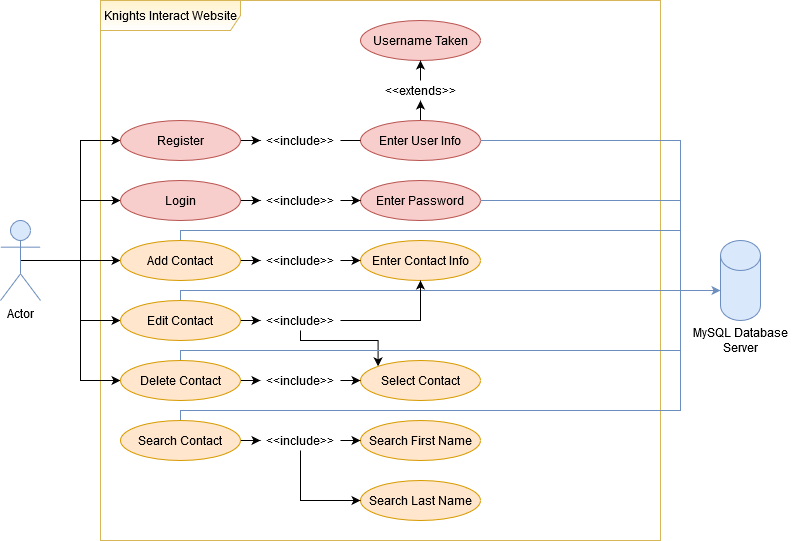

The diagram above was exported from draw.io. Its source (the exported page's mxGraphModel, read from the mxfile embedded in the PNG):
<mxGraphModel dx="1038" dy="575" grid="1" gridSize="10" guides="1" tooltips="1" connect="1" arrows="1" fold="1" page="1" pageScale="1" pageWidth="850" pageHeight="1100" math="0" shadow="0">
  <root>
    <mxCell id="0" />
    <mxCell id="1" parent="0" />
    <mxCell id="hlEXV7TPH6dL74-zXLTh-3" value="Knights Interact Website" style="shape=umlFrame;whiteSpace=wrap;html=1;width=140;height=30;fillColor=#fff2cc;strokeColor=#d6b656;gradientColor=#ffffff;shadow=0;" vertex="1" parent="1">
      <mxGeometry x="140" y="40" width="560" height="540" as="geometry" />
    </mxCell>
    <mxCell id="oQQAV7WlmfNfY7A_2i-B-12" style="edgeStyle=orthogonalEdgeStyle;rounded=0;orthogonalLoop=1;jettySize=auto;html=1;exitX=0.5;exitY=0.5;exitDx=0;exitDy=0;exitPerimeter=0;" parent="1" source="oQQAV7WlmfNfY7A_2i-B-1" target="oQQAV7WlmfNfY7A_2i-B-11" edge="1">
      <mxGeometry relative="1" as="geometry">
        <Array as="points">
          <mxPoint x="120" y="300" />
          <mxPoint x="120" y="180" />
        </Array>
      </mxGeometry>
    </mxCell>
    <mxCell id="oQQAV7WlmfNfY7A_2i-B-13" style="edgeStyle=orthogonalEdgeStyle;rounded=0;orthogonalLoop=1;jettySize=auto;html=1;exitX=0.5;exitY=0.5;exitDx=0;exitDy=0;exitPerimeter=0;" parent="1" source="oQQAV7WlmfNfY7A_2i-B-1" target="oQQAV7WlmfNfY7A_2i-B-10" edge="1">
      <mxGeometry relative="1" as="geometry">
        <Array as="points">
          <mxPoint x="120" y="300" />
          <mxPoint x="120" y="240" />
        </Array>
      </mxGeometry>
    </mxCell>
    <mxCell id="oQQAV7WlmfNfY7A_2i-B-37" style="edgeStyle=orthogonalEdgeStyle;rounded=0;orthogonalLoop=1;jettySize=auto;html=1;exitX=0.5;exitY=0.5;exitDx=0;exitDy=0;exitPerimeter=0;entryX=0;entryY=0.5;entryDx=0;entryDy=0;" parent="1" source="oQQAV7WlmfNfY7A_2i-B-1" target="oQQAV7WlmfNfY7A_2i-B-36" edge="1">
      <mxGeometry relative="1" as="geometry" />
    </mxCell>
    <mxCell id="oQQAV7WlmfNfY7A_2i-B-48" style="edgeStyle=orthogonalEdgeStyle;rounded=0;orthogonalLoop=1;jettySize=auto;html=1;exitX=0.5;exitY=0.5;exitDx=0;exitDy=0;exitPerimeter=0;entryX=0;entryY=0.5;entryDx=0;entryDy=0;" parent="1" source="oQQAV7WlmfNfY7A_2i-B-1" target="oQQAV7WlmfNfY7A_2i-B-44" edge="1">
      <mxGeometry relative="1" as="geometry" />
    </mxCell>
    <mxCell id="oQQAV7WlmfNfY7A_2i-B-50" style="edgeStyle=orthogonalEdgeStyle;rounded=0;orthogonalLoop=1;jettySize=auto;html=1;exitX=0.5;exitY=0.5;exitDx=0;exitDy=0;exitPerimeter=0;entryX=0;entryY=0.5;entryDx=0;entryDy=0;" parent="1" source="oQQAV7WlmfNfY7A_2i-B-1" target="oQQAV7WlmfNfY7A_2i-B-49" edge="1">
      <mxGeometry relative="1" as="geometry" />
    </mxCell>
    <mxCell id="oQQAV7WlmfNfY7A_2i-B-1" value="Actor" style="shape=umlActor;verticalLabelPosition=bottom;verticalAlign=top;html=1;outlineConnect=0;fillColor=#dae8fc;strokeColor=#6c8ebf;" parent="1" vertex="1">
      <mxGeometry x="40" y="260" width="40" height="80" as="geometry" />
    </mxCell>
    <mxCell id="oQQAV7WlmfNfY7A_2i-B-5" value="" style="shape=cylinder2;whiteSpace=wrap;html=1;boundedLbl=1;backgroundOutline=1;size=15;fillColor=#dae8fc;strokeColor=#6c8ebf;" parent="1" vertex="1">
      <mxGeometry x="760" y="280" width="40" height="80" as="geometry" />
    </mxCell>
    <mxCell id="oQQAV7WlmfNfY7A_2i-B-6" value="MySQL Database Server" style="text;html=1;strokeColor=none;fillColor=none;align=center;verticalAlign=middle;whiteSpace=wrap;rounded=0;" parent="1" vertex="1">
      <mxGeometry x="720" y="360" width="120" height="40" as="geometry" />
    </mxCell>
    <mxCell id="oQQAV7WlmfNfY7A_2i-B-33" style="edgeStyle=orthogonalEdgeStyle;rounded=0;orthogonalLoop=1;jettySize=auto;html=1;exitX=1;exitY=0.5;exitDx=0;exitDy=0;" parent="1" source="oQQAV7WlmfNfY7A_2i-B-10" target="oQQAV7WlmfNfY7A_2i-B-32" edge="1">
      <mxGeometry relative="1" as="geometry" />
    </mxCell>
    <mxCell id="oQQAV7WlmfNfY7A_2i-B-10" value="Login" style="ellipse;whiteSpace=wrap;html=1;fillColor=#f8cecc;strokeColor=#b85450;" parent="1" vertex="1">
      <mxGeometry x="160" y="220" width="120" height="40" as="geometry" />
    </mxCell>
    <mxCell id="oQQAV7WlmfNfY7A_2i-B-29" style="edgeStyle=orthogonalEdgeStyle;rounded=0;orthogonalLoop=1;jettySize=auto;html=1;exitX=1;exitY=0.5;exitDx=0;exitDy=0;" parent="1" source="oQQAV7WlmfNfY7A_2i-B-11" target="oQQAV7WlmfNfY7A_2i-B-28" edge="1">
      <mxGeometry relative="1" as="geometry" />
    </mxCell>
    <mxCell id="oQQAV7WlmfNfY7A_2i-B-11" value="Register" style="ellipse;whiteSpace=wrap;html=1;fillColor=#f8cecc;strokeColor=#b85450;" parent="1" vertex="1">
      <mxGeometry x="160" y="160" width="120" height="40" as="geometry" />
    </mxCell>
    <mxCell id="oQQAV7WlmfNfY7A_2i-B-75" style="edgeStyle=orthogonalEdgeStyle;rounded=0;orthogonalLoop=1;jettySize=auto;html=1;exitX=1;exitY=0.5;exitDx=0;exitDy=0;endArrow=none;endFill=0;strokeColor=#6c8ebf;fillColor=#dae8fc;" parent="1" source="oQQAV7WlmfNfY7A_2i-B-17" edge="1">
      <mxGeometry relative="1" as="geometry">
        <mxPoint x="720" y="240" as="targetPoint" />
      </mxGeometry>
    </mxCell>
    <mxCell id="oQQAV7WlmfNfY7A_2i-B-14" value="Username Taken" style="ellipse;whiteSpace=wrap;html=1;fillColor=#f8cecc;strokeColor=#b85450;" parent="1" vertex="1">
      <mxGeometry x="400" y="60" width="120" height="40" as="geometry" />
    </mxCell>
    <mxCell id="oQQAV7WlmfNfY7A_2i-B-72" style="edgeStyle=orthogonalEdgeStyle;rounded=0;orthogonalLoop=1;jettySize=auto;html=1;exitX=0.5;exitY=0;exitDx=0;exitDy=0;entryX=0.5;entryY=1;entryDx=0;entryDy=0;endArrow=classic;endFill=1;" parent="1" source="oQQAV7WlmfNfY7A_2i-B-17" target="oQQAV7WlmfNfY7A_2i-B-20" edge="1">
      <mxGeometry relative="1" as="geometry" />
    </mxCell>
    <mxCell id="oQQAV7WlmfNfY7A_2i-B-17" value="Enter User Info" style="ellipse;whiteSpace=wrap;html=1;fillColor=#f8cecc;strokeColor=#b85450;" parent="1" vertex="1">
      <mxGeometry x="400" y="160" width="120" height="40" as="geometry" />
    </mxCell>
    <mxCell id="oQQAV7WlmfNfY7A_2i-B-73" style="edgeStyle=orthogonalEdgeStyle;rounded=0;orthogonalLoop=1;jettySize=auto;html=1;exitX=0.5;exitY=0;exitDx=0;exitDy=0;entryX=0.5;entryY=1;entryDx=0;entryDy=0;endArrow=classic;endFill=1;" parent="1" source="oQQAV7WlmfNfY7A_2i-B-20" target="oQQAV7WlmfNfY7A_2i-B-14" edge="1">
      <mxGeometry relative="1" as="geometry" />
    </mxCell>
    <mxCell id="oQQAV7WlmfNfY7A_2i-B-20" value="&amp;lt;&amp;lt;extends&amp;gt;&amp;gt;" style="text;html=1;strokeColor=none;fillColor=none;align=center;verticalAlign=middle;whiteSpace=wrap;rounded=0;" parent="1" vertex="1">
      <mxGeometry x="420" y="120" width="80" height="20" as="geometry" />
    </mxCell>
    <mxCell id="oQQAV7WlmfNfY7A_2i-B-22" style="edgeStyle=orthogonalEdgeStyle;rounded=0;orthogonalLoop=1;jettySize=auto;html=1;exitX=0.5;exitY=1;exitDx=0;exitDy=0;" parent="1" source="oQQAV7WlmfNfY7A_2i-B-20" target="oQQAV7WlmfNfY7A_2i-B-20" edge="1">
      <mxGeometry relative="1" as="geometry" />
    </mxCell>
    <mxCell id="oQQAV7WlmfNfY7A_2i-B-69" style="edgeStyle=orthogonalEdgeStyle;rounded=0;orthogonalLoop=1;jettySize=auto;html=1;exitX=1;exitY=0.5;exitDx=0;exitDy=0;entryX=0;entryY=0.5;entryDx=0;entryDy=0;endArrow=none;endFill=0;" parent="1" source="oQQAV7WlmfNfY7A_2i-B-28" target="oQQAV7WlmfNfY7A_2i-B-17" edge="1">
      <mxGeometry relative="1" as="geometry" />
    </mxCell>
    <mxCell id="oQQAV7WlmfNfY7A_2i-B-28" value="&amp;lt;&amp;lt;include&amp;gt;&amp;gt;" style="text;html=1;strokeColor=none;fillColor=none;align=center;verticalAlign=middle;whiteSpace=wrap;rounded=0;" parent="1" vertex="1">
      <mxGeometry x="300" y="170" width="80" height="20" as="geometry" />
    </mxCell>
    <mxCell id="oQQAV7WlmfNfY7A_2i-B-79" style="edgeStyle=orthogonalEdgeStyle;rounded=0;orthogonalLoop=1;jettySize=auto;html=1;exitX=1;exitY=0.5;exitDx=0;exitDy=0;endArrow=none;endFill=0;strokeColor=#6c8ebf;fillColor=#dae8fc;" parent="1" source="oQQAV7WlmfNfY7A_2i-B-31" edge="1">
      <mxGeometry relative="1" as="geometry">
        <mxPoint x="720" y="330" as="targetPoint" />
      </mxGeometry>
    </mxCell>
    <mxCell id="oQQAV7WlmfNfY7A_2i-B-31" value="Enter Password" style="ellipse;whiteSpace=wrap;html=1;fillColor=#f8cecc;strokeColor=#b85450;" parent="1" vertex="1">
      <mxGeometry x="400" y="220" width="120" height="40" as="geometry" />
    </mxCell>
    <mxCell id="oQQAV7WlmfNfY7A_2i-B-34" style="edgeStyle=orthogonalEdgeStyle;rounded=0;orthogonalLoop=1;jettySize=auto;html=1;exitX=1;exitY=0.5;exitDx=0;exitDy=0;entryX=0;entryY=0.5;entryDx=0;entryDy=0;" parent="1" source="oQQAV7WlmfNfY7A_2i-B-32" target="oQQAV7WlmfNfY7A_2i-B-31" edge="1">
      <mxGeometry relative="1" as="geometry" />
    </mxCell>
    <mxCell id="oQQAV7WlmfNfY7A_2i-B-32" value="&amp;lt;&amp;lt;include&amp;gt;&amp;gt;" style="text;html=1;strokeColor=none;fillColor=none;align=center;verticalAlign=middle;whiteSpace=wrap;rounded=0;" parent="1" vertex="1">
      <mxGeometry x="300" y="230" width="80" height="20" as="geometry" />
    </mxCell>
    <mxCell id="oQQAV7WlmfNfY7A_2i-B-41" style="edgeStyle=orthogonalEdgeStyle;rounded=0;orthogonalLoop=1;jettySize=auto;html=1;exitX=1;exitY=0.5;exitDx=0;exitDy=0;" parent="1" source="oQQAV7WlmfNfY7A_2i-B-36" target="oQQAV7WlmfNfY7A_2i-B-40" edge="1">
      <mxGeometry relative="1" as="geometry" />
    </mxCell>
    <mxCell id="oQQAV7WlmfNfY7A_2i-B-78" style="edgeStyle=orthogonalEdgeStyle;rounded=0;orthogonalLoop=1;jettySize=auto;html=1;exitX=0.5;exitY=0;exitDx=0;exitDy=0;endArrow=none;endFill=0;fillColor=#dae8fc;strokeColor=#6c8ebf;" parent="1" source="oQQAV7WlmfNfY7A_2i-B-36" edge="1">
      <mxGeometry relative="1" as="geometry">
        <mxPoint x="720" y="270" as="targetPoint" />
        <Array as="points">
          <mxPoint x="220" y="270" />
        </Array>
      </mxGeometry>
    </mxCell>
    <mxCell id="oQQAV7WlmfNfY7A_2i-B-36" value="Add Contact" style="ellipse;whiteSpace=wrap;html=1;fillColor=#ffe6cc;strokeColor=#d79b00;" parent="1" vertex="1">
      <mxGeometry x="160" y="280" width="120" height="40" as="geometry" />
    </mxCell>
    <mxCell id="oQQAV7WlmfNfY7A_2i-B-38" value="Enter Contact Info" style="ellipse;whiteSpace=wrap;html=1;fillColor=#ffe6cc;strokeColor=#d79b00;" parent="1" vertex="1">
      <mxGeometry x="400" y="280" width="120" height="40" as="geometry" />
    </mxCell>
    <mxCell id="oQQAV7WlmfNfY7A_2i-B-42" style="edgeStyle=orthogonalEdgeStyle;rounded=0;orthogonalLoop=1;jettySize=auto;html=1;exitX=1;exitY=0.5;exitDx=0;exitDy=0;entryX=0;entryY=0.5;entryDx=0;entryDy=0;" parent="1" source="oQQAV7WlmfNfY7A_2i-B-40" target="oQQAV7WlmfNfY7A_2i-B-38" edge="1">
      <mxGeometry relative="1" as="geometry" />
    </mxCell>
    <mxCell id="oQQAV7WlmfNfY7A_2i-B-40" value="&amp;lt;&amp;lt;include&amp;gt;&amp;gt;" style="text;html=1;strokeColor=none;fillColor=none;align=center;verticalAlign=middle;whiteSpace=wrap;rounded=0;" parent="1" vertex="1">
      <mxGeometry x="300" y="290" width="80" height="20" as="geometry" />
    </mxCell>
    <mxCell id="oQQAV7WlmfNfY7A_2i-B-46" style="edgeStyle=orthogonalEdgeStyle;rounded=0;orthogonalLoop=1;jettySize=auto;html=1;exitX=1;exitY=0.5;exitDx=0;exitDy=0;" parent="1" source="oQQAV7WlmfNfY7A_2i-B-44" target="oQQAV7WlmfNfY7A_2i-B-45" edge="1">
      <mxGeometry relative="1" as="geometry" />
    </mxCell>
    <mxCell id="oQQAV7WlmfNfY7A_2i-B-67" style="edgeStyle=orthogonalEdgeStyle;rounded=0;orthogonalLoop=1;jettySize=auto;html=1;exitX=0.5;exitY=0;exitDx=0;exitDy=0;strokeColor=#6c8ebf;fillColor=#dae8fc;" parent="1" source="oQQAV7WlmfNfY7A_2i-B-44" target="oQQAV7WlmfNfY7A_2i-B-5" edge="1">
      <mxGeometry relative="1" as="geometry">
        <mxPoint x="220" y="330" as="targetPoint" />
        <Array as="points">
          <mxPoint x="220" y="330" />
        </Array>
      </mxGeometry>
    </mxCell>
    <mxCell id="oQQAV7WlmfNfY7A_2i-B-44" value="Edit Contact" style="ellipse;whiteSpace=wrap;html=1;fillColor=#ffe6cc;strokeColor=#d79b00;" parent="1" vertex="1">
      <mxGeometry x="160" y="340" width="120" height="40" as="geometry" />
    </mxCell>
    <mxCell id="oQQAV7WlmfNfY7A_2i-B-56" style="edgeStyle=orthogonalEdgeStyle;rounded=0;orthogonalLoop=1;jettySize=auto;html=1;exitX=1;exitY=0.5;exitDx=0;exitDy=0;entryX=0.5;entryY=1;entryDx=0;entryDy=0;" parent="1" source="oQQAV7WlmfNfY7A_2i-B-45" target="oQQAV7WlmfNfY7A_2i-B-38" edge="1">
      <mxGeometry relative="1" as="geometry" />
    </mxCell>
    <mxCell id="oQQAV7WlmfNfY7A_2i-B-58" style="edgeStyle=orthogonalEdgeStyle;rounded=0;orthogonalLoop=1;jettySize=auto;html=1;exitX=0.5;exitY=1;exitDx=0;exitDy=0;entryX=0;entryY=0;entryDx=0;entryDy=0;" parent="1" source="oQQAV7WlmfNfY7A_2i-B-45" target="oQQAV7WlmfNfY7A_2i-B-51" edge="1">
      <mxGeometry relative="1" as="geometry">
        <Array as="points">
          <mxPoint x="340" y="380" />
          <mxPoint x="418" y="380" />
        </Array>
      </mxGeometry>
    </mxCell>
    <mxCell id="oQQAV7WlmfNfY7A_2i-B-45" value="&amp;lt;&amp;lt;include&amp;gt;&amp;gt;" style="text;html=1;strokeColor=none;fillColor=none;align=center;verticalAlign=middle;whiteSpace=wrap;rounded=0;" parent="1" vertex="1">
      <mxGeometry x="300" y="350" width="80" height="20" as="geometry" />
    </mxCell>
    <mxCell id="oQQAV7WlmfNfY7A_2i-B-61" style="edgeStyle=orthogonalEdgeStyle;rounded=0;orthogonalLoop=1;jettySize=auto;html=1;exitX=1;exitY=0.5;exitDx=0;exitDy=0;entryX=0;entryY=0.5;entryDx=0;entryDy=0;" parent="1" source="oQQAV7WlmfNfY7A_2i-B-49" target="oQQAV7WlmfNfY7A_2i-B-60" edge="1">
      <mxGeometry relative="1" as="geometry" />
    </mxCell>
    <mxCell id="oQQAV7WlmfNfY7A_2i-B-68" style="edgeStyle=orthogonalEdgeStyle;rounded=0;orthogonalLoop=1;jettySize=auto;html=1;exitX=0.5;exitY=0;exitDx=0;exitDy=0;endArrow=none;endFill=0;strokeColor=#6c8ebf;fillColor=#dae8fc;" parent="1" source="oQQAV7WlmfNfY7A_2i-B-49" edge="1">
      <mxGeometry relative="1" as="geometry">
        <mxPoint x="720" y="330" as="targetPoint" />
        <Array as="points">
          <mxPoint x="220" y="390" />
          <mxPoint x="720" y="390" />
        </Array>
      </mxGeometry>
    </mxCell>
    <mxCell id="oQQAV7WlmfNfY7A_2i-B-49" value="Delete Contact" style="ellipse;whiteSpace=wrap;html=1;fillColor=#ffe6cc;strokeColor=#d79b00;" parent="1" vertex="1">
      <mxGeometry x="160" y="400" width="120" height="40" as="geometry" />
    </mxCell>
    <mxCell id="oQQAV7WlmfNfY7A_2i-B-54" style="edgeStyle=orthogonalEdgeStyle;rounded=0;orthogonalLoop=1;jettySize=auto;html=1;exitX=0.5;exitY=0;exitDx=0;exitDy=0;" parent="1" source="oQQAV7WlmfNfY7A_2i-B-51" edge="1">
      <mxGeometry relative="1" as="geometry">
        <mxPoint x="460" y="400" as="targetPoint" />
      </mxGeometry>
    </mxCell>
    <mxCell id="oQQAV7WlmfNfY7A_2i-B-51" value="Select Contact" style="ellipse;whiteSpace=wrap;html=1;fillColor=#ffe6cc;strokeColor=#d79b00;" parent="1" vertex="1">
      <mxGeometry x="400" y="400" width="120" height="40" as="geometry" />
    </mxCell>
    <mxCell id="oQQAV7WlmfNfY7A_2i-B-62" style="edgeStyle=orthogonalEdgeStyle;rounded=0;orthogonalLoop=1;jettySize=auto;html=1;exitX=1;exitY=0.5;exitDx=0;exitDy=0;entryX=0;entryY=0.5;entryDx=0;entryDy=0;" parent="1" source="oQQAV7WlmfNfY7A_2i-B-60" target="oQQAV7WlmfNfY7A_2i-B-51" edge="1">
      <mxGeometry relative="1" as="geometry" />
    </mxCell>
    <mxCell id="oQQAV7WlmfNfY7A_2i-B-60" value="&amp;lt;&amp;lt;include&amp;gt;&amp;gt;" style="text;html=1;strokeColor=none;fillColor=none;align=center;verticalAlign=middle;whiteSpace=wrap;rounded=0;" parent="1" vertex="1">
      <mxGeometry x="300" y="410" width="80" height="20" as="geometry" />
    </mxCell>
    <mxCell id="hlEXV7TPH6dL74-zXLTh-5" style="edgeStyle=orthogonalEdgeStyle;rounded=0;orthogonalLoop=1;jettySize=auto;html=1;exitX=0.5;exitY=0;exitDx=0;exitDy=0;strokeColor=#6c8ebf;fillColor=#dae8fc;endArrow=none;endFill=0;" edge="1" parent="1" source="hlEXV7TPH6dL74-zXLTh-4">
      <mxGeometry relative="1" as="geometry">
        <mxPoint x="720" y="390" as="targetPoint" />
        <Array as="points">
          <mxPoint x="220" y="450" />
          <mxPoint x="720" y="450" />
        </Array>
      </mxGeometry>
    </mxCell>
    <mxCell id="hlEXV7TPH6dL74-zXLTh-10" style="edgeStyle=orthogonalEdgeStyle;rounded=0;orthogonalLoop=1;jettySize=auto;html=1;exitX=1;exitY=0.5;exitDx=0;exitDy=0;endArrow=classic;endFill=1;strokeColor=#000000;" edge="1" parent="1" source="hlEXV7TPH6dL74-zXLTh-4" target="hlEXV7TPH6dL74-zXLTh-9">
      <mxGeometry relative="1" as="geometry" />
    </mxCell>
    <mxCell id="hlEXV7TPH6dL74-zXLTh-4" value="Search Contact" style="ellipse;whiteSpace=wrap;html=1;shadow=0;fillColor=#ffe6cc;strokeColor=#d79b00;" vertex="1" parent="1">
      <mxGeometry x="160" y="460" width="120" height="40" as="geometry" />
    </mxCell>
    <mxCell id="hlEXV7TPH6dL74-zXLTh-6" value="Search First Name" style="ellipse;whiteSpace=wrap;html=1;shadow=0;fillColor=#ffe6cc;strokeColor=#d79b00;" vertex="1" parent="1">
      <mxGeometry x="400" y="460" width="120" height="40" as="geometry" />
    </mxCell>
    <mxCell id="hlEXV7TPH6dL74-zXLTh-7" value="Search Last Name" style="ellipse;whiteSpace=wrap;html=1;shadow=0;fillColor=#ffe6cc;strokeColor=#d79b00;" vertex="1" parent="1">
      <mxGeometry x="400" y="520" width="120" height="40" as="geometry" />
    </mxCell>
    <mxCell id="hlEXV7TPH6dL74-zXLTh-11" style="edgeStyle=orthogonalEdgeStyle;rounded=0;orthogonalLoop=1;jettySize=auto;html=1;exitX=1;exitY=0.5;exitDx=0;exitDy=0;entryX=0;entryY=0.5;entryDx=0;entryDy=0;endArrow=classic;endFill=1;strokeColor=#000000;" edge="1" parent="1" source="hlEXV7TPH6dL74-zXLTh-9" target="hlEXV7TPH6dL74-zXLTh-6">
      <mxGeometry relative="1" as="geometry" />
    </mxCell>
    <mxCell id="hlEXV7TPH6dL74-zXLTh-12" style="edgeStyle=orthogonalEdgeStyle;rounded=0;orthogonalLoop=1;jettySize=auto;html=1;exitX=0.5;exitY=1;exitDx=0;exitDy=0;entryX=0;entryY=0.5;entryDx=0;entryDy=0;endArrow=classic;endFill=1;strokeColor=#000000;" edge="1" parent="1" source="hlEXV7TPH6dL74-zXLTh-9" target="hlEXV7TPH6dL74-zXLTh-7">
      <mxGeometry relative="1" as="geometry" />
    </mxCell>
    <mxCell id="hlEXV7TPH6dL74-zXLTh-9" value="&amp;lt;&amp;lt;include&amp;gt;&amp;gt;" style="text;html=1;strokeColor=none;fillColor=none;align=center;verticalAlign=middle;whiteSpace=wrap;rounded=0;shadow=0;" vertex="1" parent="1">
      <mxGeometry x="300" y="470" width="80" height="20" as="geometry" />
    </mxCell>
  </root>
</mxGraphModel>